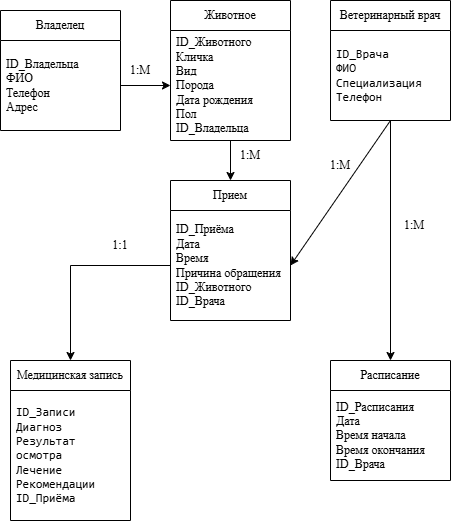

The diagram above was exported from draw.io. Its source (the exported page's mxGraphModel, read from the mxfile embedded in the PNG):
<mxGraphModel dx="1466" dy="715" grid="1" gridSize="10" guides="1" tooltips="1" connect="1" arrows="1" fold="1" page="1" pageScale="1" pageWidth="827" pageHeight="1169" math="0" shadow="0">
  <root>
    <mxCell id="0" />
    <mxCell id="1" parent="0" />
    <mxCell id="gurQ6HO9HmTOZQVohZNY-1" parent="1" style="swimlane;fontStyle=0;childLayout=stackLayout;horizontal=1;startSize=30;horizontalStack=0;resizeParent=1;resizeParentMax=0;resizeLast=0;collapsible=1;marginBottom=0;whiteSpace=wrap;html=1;fontFamily=Times New Roman;fontSize=12;" value="Владелец" vertex="1">
      <mxGeometry height="120" width="120" x="30" y="50" as="geometry" />
    </mxCell>
    <mxCell id="gurQ6HO9HmTOZQVohZNY-2" parent="gurQ6HO9HmTOZQVohZNY-1" style="text;strokeColor=none;fillColor=none;align=left;verticalAlign=middle;spacingLeft=4;spacingRight=4;overflow=hidden;points=[[0,0.5],[1,0.5]];portConstraint=eastwest;rotatable=0;whiteSpace=wrap;html=1;fontFamily=Times New Roman;fontSize=12;" value="ID_Владельца&lt;br&gt;ФИО&lt;br&gt;Телефон&lt;br&gt;Адрес" vertex="1">
      <mxGeometry height="90" width="120" y="30" as="geometry" />
    </mxCell>
    <mxCell id="gurQ6HO9HmTOZQVohZNY-5" parent="1" style="swimlane;fontStyle=0;childLayout=stackLayout;horizontal=1;startSize=30;horizontalStack=0;resizeParent=1;resizeParentMax=0;resizeLast=0;collapsible=1;marginBottom=0;whiteSpace=wrap;html=1;fontFamily=Times New Roman;fontSize=12;" value="Животное" vertex="1">
      <mxGeometry height="140" width="120" x="200" y="40" as="geometry" />
    </mxCell>
    <mxCell id="gurQ6HO9HmTOZQVohZNY-6" parent="gurQ6HO9HmTOZQVohZNY-5" style="text;strokeColor=none;fillColor=none;align=left;verticalAlign=middle;spacingLeft=4;spacingRight=4;overflow=hidden;points=[[0,0.5],[1,0.5]];portConstraint=eastwest;rotatable=0;whiteSpace=wrap;html=1;fontFamily=Times New Roman;fontSize=12;" value="ID_Животного&lt;br&gt;Кличка&lt;br&gt;Вид&lt;br&gt;Порода&lt;br&gt;Дата рождения&lt;br&gt;Пол&lt;br&gt;ID_Владельца" vertex="1">
      <mxGeometry height="110" width="120" y="30" as="geometry" />
    </mxCell>
    <mxCell id="gurQ6HO9HmTOZQVohZNY-9" parent="1" style="swimlane;fontStyle=0;childLayout=stackLayout;horizontal=1;startSize=30;horizontalStack=0;resizeParent=1;resizeParentMax=0;resizeLast=0;collapsible=1;marginBottom=0;whiteSpace=wrap;html=1;fontFamily=Times New Roman;fontSize=12;" value="Ветеринарный врач" vertex="1">
      <mxGeometry height="120" width="120" x="360" y="40" as="geometry" />
    </mxCell>
    <mxCell id="gurQ6HO9HmTOZQVohZNY-10" parent="gurQ6HO9HmTOZQVohZNY-9" style="text;strokeColor=none;fillColor=none;align=left;verticalAlign=middle;spacingLeft=4;spacingRight=4;overflow=hidden;points=[[0,0.5],[1,0.5]];portConstraint=eastwest;rotatable=0;whiteSpace=wrap;html=1;fontFamily=Times New Roman;fontSize=12;" value="&lt;div data-end=&quot;759&quot; data-start=&quot;708&quot; class=&quot;overflow-visible! px-0!&quot;&gt;&lt;div class=&quot;relative w-full mt-4 mb-1&quot;&gt;&lt;div class=&quot;&quot;&gt;&lt;div class=&quot;contents&quot;&gt;&lt;div class=&quot;relative&quot;&gt;&lt;div class=&quot;h-full min-h-0 min-w-0&quot;&gt;&lt;div class=&quot;h-full min-h-0 min-w-0&quot;&gt;&lt;div class=&quot;border border-token-border-light border-radius-3xl corner-superellipse/1.1 rounded-3xl&quot;&gt;&lt;div class=&quot;h-full w-full border-radius-3xl bg-token-bg-elevated-secondary corner-superellipse/1.1 overflow-clip rounded-3xl lxnfua_clipPathFallback&quot;&gt;&lt;div class=&quot;relative&quot;&gt;&lt;div class=&quot;pe-11 pt-3&quot;&gt;&lt;div class=&quot;relative z-0 flex max-w-full&quot;&gt;&lt;div id=&quot;code-block-viewer&quot; dir=&quot;ltr&quot; class=&quot;q9tKkq_viewer cm-editor z-10 light:cm-light dark:cm-light flex h-full w-full flex-col items-stretch ͼs ͼ16&quot;&gt;&lt;div class=&quot;cm-scroller&quot;&gt;&lt;div class=&quot;cm-content q9tKkq_readonly m-0 PDq2pG_selectionAnchorContainer&quot;&gt;&lt;code&gt;ID_Врача&lt;br&gt;ФИО&lt;br&gt;Специализация&lt;br&gt;Телефон&lt;/code&gt;&lt;span aria-hidden=&quot;true&quot; class=&quot;PDq2pG_selectionAnchor&quot;&gt;&lt;/span&gt;&lt;/div&gt;&lt;/div&gt;&lt;/div&gt;&lt;/div&gt;&lt;/div&gt;&lt;/div&gt;&lt;/div&gt;&lt;/div&gt;&lt;/div&gt;&lt;/div&gt;&lt;div class=&quot;&quot;&gt;&lt;div class=&quot;&quot;&gt;&lt;/div&gt;&lt;/div&gt;&lt;/div&gt;&lt;/div&gt;&lt;/div&gt;&lt;/div&gt;&lt;/div&gt;" vertex="1">
      <mxGeometry height="90" width="120" y="30" as="geometry" />
    </mxCell>
    <mxCell id="gurQ6HO9HmTOZQVohZNY-13" parent="1" style="swimlane;fontStyle=0;childLayout=stackLayout;horizontal=1;startSize=30;horizontalStack=0;resizeParent=1;resizeParentMax=0;resizeLast=0;collapsible=1;marginBottom=0;whiteSpace=wrap;html=1;fontFamily=Times New Roman;fontSize=12;" value="Медицинская запись" vertex="1">
      <mxGeometry height="160" width="120" x="40" y="400" as="geometry" />
    </mxCell>
    <mxCell id="gurQ6HO9HmTOZQVohZNY-14" parent="gurQ6HO9HmTOZQVohZNY-13" style="text;strokeColor=none;fillColor=none;align=left;verticalAlign=middle;spacingLeft=4;spacingRight=4;overflow=hidden;points=[[0,0.5],[1,0.5]];portConstraint=eastwest;rotatable=0;whiteSpace=wrap;html=1;fontFamily=Times New Roman;fontSize=12;" value="&lt;div data-end=&quot;1020&quot; data-start=&quot;920&quot; class=&quot;overflow-visible! px-0!&quot;&gt;&lt;div class=&quot;relative w-full mt-4 mb-1&quot;&gt;&lt;div class=&quot;&quot;&gt;&lt;div class=&quot;contents&quot;&gt;&lt;div class=&quot;relative&quot;&gt;&lt;div class=&quot;h-full min-h-0 min-w-0&quot;&gt;&lt;div class=&quot;h-full min-h-0 min-w-0&quot;&gt;&lt;div class=&quot;border border-token-border-light border-radius-3xl corner-superellipse/1.1 rounded-3xl&quot;&gt;&lt;div class=&quot;h-full w-full border-radius-3xl bg-token-bg-elevated-secondary corner-superellipse/1.1 overflow-clip rounded-3xl lxnfua_clipPathFallback&quot;&gt;&lt;div class=&quot;relative&quot;&gt;&lt;div class=&quot;pe-11 pt-3&quot;&gt;&lt;div class=&quot;relative z-0 flex max-w-full&quot;&gt;&lt;div id=&quot;code-block-viewer&quot; dir=&quot;ltr&quot; class=&quot;q9tKkq_viewer cm-editor z-10 light:cm-light dark:cm-light flex h-full w-full flex-col items-stretch ͼs ͼ16&quot;&gt;&lt;div class=&quot;cm-scroller&quot;&gt;&lt;div class=&quot;cm-content q9tKkq_readonly m-0 PDq2pG_selectionAnchorContainer&quot;&gt;&lt;code&gt;ID_Записи&lt;br&gt;Диагноз&lt;br&gt;Результат осмотра&lt;br&gt;Лечение&lt;br&gt;Рекомендации&lt;br&gt;ID_Приёма&lt;/code&gt;&lt;span aria-hidden=&quot;true&quot; class=&quot;PDq2pG_selectionAnchor&quot;&gt;&lt;/span&gt;&lt;/div&gt;&lt;/div&gt;&lt;/div&gt;&lt;/div&gt;&lt;/div&gt;&lt;/div&gt;&lt;/div&gt;&lt;/div&gt;&lt;/div&gt;&lt;/div&gt;&lt;div class=&quot;&quot;&gt;&lt;div class=&quot;&quot;&gt;&lt;/div&gt;&lt;/div&gt;&lt;/div&gt;&lt;/div&gt;&lt;/div&gt;&lt;/div&gt;&lt;/div&gt;" vertex="1">
      <mxGeometry height="130" width="120" y="30" as="geometry" />
    </mxCell>
    <mxCell id="gurQ6HO9HmTOZQVohZNY-17" parent="1" style="swimlane;fontStyle=0;childLayout=stackLayout;horizontal=1;startSize=30;horizontalStack=0;resizeParent=1;resizeParentMax=0;resizeLast=0;collapsible=1;marginBottom=0;whiteSpace=wrap;html=1;fontFamily=Times New Roman;fontSize=12;" value="Расписание" vertex="1">
      <mxGeometry height="120" width="120" x="360" y="400" as="geometry" />
    </mxCell>
    <mxCell id="gurQ6HO9HmTOZQVohZNY-18" parent="gurQ6HO9HmTOZQVohZNY-17" style="text;strokeColor=none;fillColor=none;align=left;verticalAlign=middle;spacingLeft=4;spacingRight=4;overflow=hidden;points=[[0,0.5],[1,0.5]];portConstraint=eastwest;rotatable=0;whiteSpace=wrap;html=1;fontFamily=Times New Roman;fontSize=12;" value="ID_Расписания&lt;br&gt;Дата&lt;br&gt;Время начала&lt;br&gt;Время окончания&lt;br&gt;ID_Врача" vertex="1">
      <mxGeometry height="90" width="120" y="30" as="geometry" />
    </mxCell>
    <mxCell id="gurQ6HO9HmTOZQVohZNY-21" parent="1" style="swimlane;fontStyle=0;childLayout=stackLayout;horizontal=1;startSize=30;horizontalStack=0;resizeParent=1;resizeParentMax=0;resizeLast=0;collapsible=1;marginBottom=0;whiteSpace=wrap;html=1;fontFamily=Times New Roman;fontSize=12;" value="Прием" vertex="1">
      <mxGeometry height="140" width="120" x="200" y="220" as="geometry" />
    </mxCell>
    <mxCell id="gurQ6HO9HmTOZQVohZNY-22" parent="gurQ6HO9HmTOZQVohZNY-21" style="text;strokeColor=none;fillColor=none;align=left;verticalAlign=middle;spacingLeft=4;spacingRight=4;overflow=hidden;points=[[0,0.5],[1,0.5]];portConstraint=eastwest;rotatable=0;whiteSpace=wrap;html=1;fontFamily=Times New Roman;fontSize=12;" value="ID_Приёма&lt;br&gt;Дата&lt;br&gt;Время&lt;br&gt;Причина обращения&lt;br&gt;ID_Животного&lt;br&gt;ID_Врача" vertex="1">
      <mxGeometry height="110" width="120" y="30" as="geometry" />
    </mxCell>
    <mxCell id="gurQ6HO9HmTOZQVohZNY-32" parent="1" style="text;html=1;whiteSpace=wrap;strokeColor=none;fillColor=none;align=center;verticalAlign=middle;rounded=0;fontFamily=Times New Roman;fontSize=12;" value="1:М" vertex="1">
      <mxGeometry height="30" width="60" x="250" y="180" as="geometry" />
    </mxCell>
    <mxCell id="gurQ6HO9HmTOZQVohZNY-33" parent="1" style="text;html=1;whiteSpace=wrap;strokeColor=none;fillColor=none;align=center;verticalAlign=middle;rounded=0;fontFamily=Times New Roman;fontSize=12;" value="1:1" vertex="1">
      <mxGeometry height="30" width="60" x="120" y="270" as="geometry" />
    </mxCell>
    <mxCell id="gurQ6HO9HmTOZQVohZNY-34" parent="1" style="text;html=1;whiteSpace=wrap;strokeColor=none;fillColor=none;align=center;verticalAlign=middle;rounded=0;fontFamily=Times New Roman;fontSize=12;" value="1:М" vertex="1">
      <mxGeometry height="30" width="60" x="414" y="250" as="geometry" />
    </mxCell>
    <mxCell id="gurQ6HO9HmTOZQVohZNY-35" parent="1" style="text;html=1;whiteSpace=wrap;strokeColor=none;fillColor=none;align=center;verticalAlign=middle;rounded=0;fontFamily=Times New Roman;fontSize=12;" value="1:М" vertex="1">
      <mxGeometry height="30" width="60" x="340" y="190" as="geometry" />
    </mxCell>
    <mxCell id="gurQ6HO9HmTOZQVohZNY-36" parent="1" style="text;html=1;whiteSpace=wrap;strokeColor=none;fillColor=none;align=center;verticalAlign=middle;rounded=0;fontFamily=Times New Roman;fontSize=12;" value="1:М" vertex="1">
      <mxGeometry height="30" width="60" x="140" y="95" as="geometry" />
    </mxCell>
    <mxCell id="Ce7WIoCE6raMaLlCd3Mc-3" edge="1" parent="1" source="gurQ6HO9HmTOZQVohZNY-10" style="endArrow=classic;html=1;rounded=0;entryX=0.5;entryY=0;entryDx=0;entryDy=0;" target="gurQ6HO9HmTOZQVohZNY-17" value="">
      <mxGeometry height="50" relative="1" width="50" as="geometry">
        <mxPoint x="350" y="250" as="sourcePoint" />
        <mxPoint x="400" y="200" as="targetPoint" />
      </mxGeometry>
    </mxCell>
    <mxCell id="Ce7WIoCE6raMaLlCd3Mc-4" edge="1" parent="1" style="endArrow=classic;html=1;rounded=0;entryX=1;entryY=0.5;entryDx=0;entryDy=0;" target="gurQ6HO9HmTOZQVohZNY-22" value="">
      <mxGeometry height="50" relative="1" width="50" as="geometry">
        <mxPoint x="420" y="160" as="sourcePoint" />
        <mxPoint x="400" y="200" as="targetPoint" />
      </mxGeometry>
    </mxCell>
    <mxCell id="Ce7WIoCE6raMaLlCd3Mc-5" edge="1" parent="1" source="gurQ6HO9HmTOZQVohZNY-22" style="endArrow=classic;html=1;rounded=0;exitX=0;exitY=0.5;exitDx=0;exitDy=0;entryX=0.5;entryY=0;entryDx=0;entryDy=0;edgeStyle=orthogonalEdgeStyle;" target="gurQ6HO9HmTOZQVohZNY-13" value="">
      <mxGeometry height="50" relative="1" width="50" as="geometry">
        <mxPoint x="350" y="250" as="sourcePoint" />
        <mxPoint x="400" y="200" as="targetPoint" />
      </mxGeometry>
    </mxCell>
    <mxCell id="Ce7WIoCE6raMaLlCd3Mc-6" edge="1" parent="1" source="gurQ6HO9HmTOZQVohZNY-6" style="endArrow=classic;html=1;rounded=0;entryX=0.5;entryY=0;entryDx=0;entryDy=0;" target="gurQ6HO9HmTOZQVohZNY-21" value="">
      <mxGeometry height="50" relative="1" width="50" as="geometry">
        <mxPoint x="270" y="200" as="sourcePoint" />
        <mxPoint x="400" y="200" as="targetPoint" />
      </mxGeometry>
    </mxCell>
    <mxCell id="Ce7WIoCE6raMaLlCd3Mc-7" edge="1" parent="1" source="gurQ6HO9HmTOZQVohZNY-2" style="endArrow=classic;html=1;rounded=0;exitX=1;exitY=0.5;exitDx=0;exitDy=0;entryX=0;entryY=0.5;entryDx=0;entryDy=0;" target="gurQ6HO9HmTOZQVohZNY-6" value="">
      <mxGeometry height="50" relative="1" width="50" as="geometry">
        <mxPoint x="350" y="250" as="sourcePoint" />
        <mxPoint x="400" y="200" as="targetPoint" />
      </mxGeometry>
    </mxCell>
  </root>
</mxGraphModel>